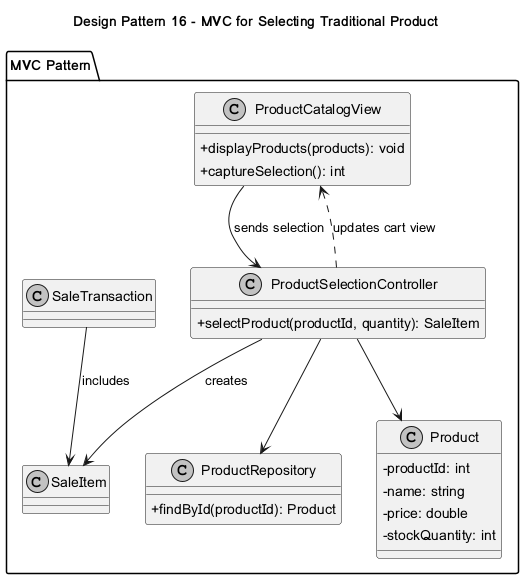

The diagram above was rendered by PlantUML. Its source (embedded in the PNG):
@startuml
skinparam classAttributeIconSize 0
skinparam monochrome true
title Design Pattern 16 - MVC for Selecting Traditional Product
package "MVC Pattern" {
class ProductCatalogView {
  +displayProducts(products): void
  +captureSelection(): int
}
class ProductSelectionController {
  +selectProduct(productId, quantity): SaleItem
}
class Product {
  -productId: int
  -name: string
  -price: double
  -stockQuantity: int
}
class SaleItem
class SaleTransaction
class ProductRepository {
  +findById(productId): Product
}
}
ProductCatalogView --> ProductSelectionController : sends selection
ProductSelectionController --> ProductRepository
ProductSelectionController --> Product
ProductSelectionController --> SaleItem : creates
SaleTransaction --> SaleItem : includes
ProductSelectionController ..> ProductCatalogView : updates cart view
@enduml